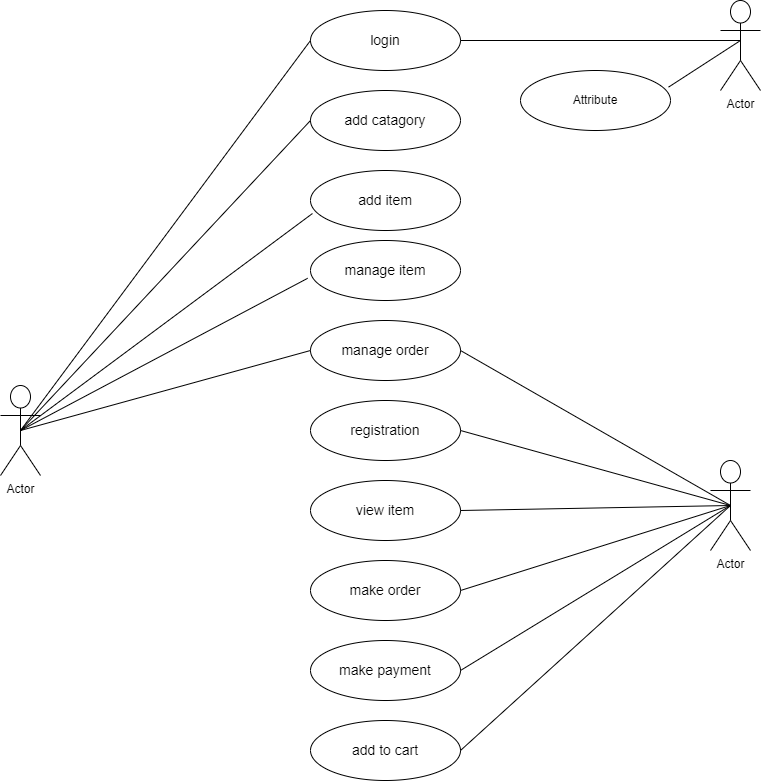

The diagram above was exported from draw.io. Its source (the exported page's mxGraphModel, read from the mxfile embedded in the PNG):
<mxGraphModel dx="1038" dy="481" grid="1" gridSize="10" guides="1" tooltips="1" connect="1" arrows="1" fold="1" page="1" pageScale="1" pageWidth="850" pageHeight="1100" math="0" shadow="0">
  <root>
    <mxCell id="0" />
    <mxCell id="1" parent="0" />
    <mxCell id="_wOKPinoFVczUlpE6WvT-1" value="Actor" style="shape=umlActor;verticalLabelPosition=bottom;verticalAlign=top;html=1;" vertex="1" parent="1">
      <mxGeometry x="50" y="465" width="40" height="90" as="geometry" />
    </mxCell>
    <mxCell id="_wOKPinoFVczUlpE6WvT-3" value="&lt;span style=&quot;font-size: 14px;&quot;&gt;add catagory&lt;/span&gt;" style="ellipse;whiteSpace=wrap;html=1;align=center;" vertex="1" parent="1">
      <mxGeometry x="360" y="170" width="150" height="60" as="geometry" />
    </mxCell>
    <mxCell id="_wOKPinoFVczUlpE6WvT-4" value="&lt;span style=&quot;font-size: 14px;&quot;&gt;add item&lt;/span&gt;" style="ellipse;whiteSpace=wrap;html=1;align=center;" vertex="1" parent="1">
      <mxGeometry x="360" y="250" width="150" height="60" as="geometry" />
    </mxCell>
    <mxCell id="_wOKPinoFVczUlpE6WvT-5" value="&lt;span style=&quot;font-size: 14px;&quot;&gt;manage item&lt;/span&gt;" style="ellipse;whiteSpace=wrap;html=1;align=center;" vertex="1" parent="1">
      <mxGeometry x="360" y="320" width="150" height="60" as="geometry" />
    </mxCell>
    <mxCell id="_wOKPinoFVczUlpE6WvT-6" value="&lt;span style=&quot;font-size: 14px;&quot;&gt;manage order&lt;/span&gt;" style="ellipse;whiteSpace=wrap;html=1;align=center;" vertex="1" parent="1">
      <mxGeometry x="360" y="400" width="150" height="60" as="geometry" />
    </mxCell>
    <mxCell id="_wOKPinoFVczUlpE6WvT-7" value="&lt;font style=&quot;font-size: 14px;&quot;&gt;login&lt;/font&gt;" style="ellipse;whiteSpace=wrap;html=1;align=center;" vertex="1" parent="1">
      <mxGeometry x="360" y="90" width="150" height="60" as="geometry" />
    </mxCell>
    <mxCell id="_wOKPinoFVczUlpE6WvT-8" value="&lt;span style=&quot;font-size: 14px;&quot;&gt;registration&lt;/span&gt;" style="ellipse;whiteSpace=wrap;html=1;align=center;" vertex="1" parent="1">
      <mxGeometry x="360" y="480" width="150" height="60" as="geometry" />
    </mxCell>
    <mxCell id="_wOKPinoFVczUlpE6WvT-9" value="&lt;span style=&quot;font-size: 14px;&quot;&gt;view item&lt;/span&gt;" style="ellipse;whiteSpace=wrap;html=1;align=center;" vertex="1" parent="1">
      <mxGeometry x="360" y="560" width="150" height="60" as="geometry" />
    </mxCell>
    <mxCell id="_wOKPinoFVczUlpE6WvT-10" value="&lt;span style=&quot;font-size: 14px;&quot;&gt;make order&lt;/span&gt;" style="ellipse;whiteSpace=wrap;html=1;align=center;" vertex="1" parent="1">
      <mxGeometry x="360" y="640" width="150" height="60" as="geometry" />
    </mxCell>
    <mxCell id="_wOKPinoFVczUlpE6WvT-11" value="&lt;span style=&quot;font-size: 14px;&quot;&gt;make payment&lt;/span&gt;" style="ellipse;whiteSpace=wrap;html=1;align=center;" vertex="1" parent="1">
      <mxGeometry x="360" y="720" width="150" height="60" as="geometry" />
    </mxCell>
    <mxCell id="_wOKPinoFVczUlpE6WvT-12" value="&lt;span style=&quot;font-size: 14px;&quot;&gt;add to cart&lt;/span&gt;" style="ellipse;whiteSpace=wrap;html=1;align=center;" vertex="1" parent="1">
      <mxGeometry x="360" y="800" width="150" height="60" as="geometry" />
    </mxCell>
    <mxCell id="_wOKPinoFVczUlpE6WvT-13" value="Actor" style="shape=umlActor;verticalLabelPosition=bottom;verticalAlign=top;html=1;" vertex="1" parent="1">
      <mxGeometry x="770" y="80" width="40" height="90" as="geometry" />
    </mxCell>
    <mxCell id="_wOKPinoFVczUlpE6WvT-14" value="Attribute" style="ellipse;whiteSpace=wrap;html=1;align=center;" vertex="1" parent="1">
      <mxGeometry x="570" y="150" width="150" height="60" as="geometry" />
    </mxCell>
    <mxCell id="_wOKPinoFVczUlpE6WvT-15" value="Actor" style="shape=umlActor;verticalLabelPosition=bottom;verticalAlign=top;html=1;" vertex="1" parent="1">
      <mxGeometry x="760" y="540" width="40" height="90" as="geometry" />
    </mxCell>
    <mxCell id="_wOKPinoFVczUlpE6WvT-22" value="" style="endArrow=none;html=1;rounded=0;fontSize=14;entryX=0.5;entryY=0.5;entryDx=0;entryDy=0;entryPerimeter=0;exitX=0.013;exitY=0.717;exitDx=0;exitDy=0;exitPerimeter=0;" edge="1" parent="1" source="_wOKPinoFVczUlpE6WvT-4" target="_wOKPinoFVczUlpE6WvT-1">
      <mxGeometry width="50" height="50" relative="1" as="geometry">
        <mxPoint x="390" y="540" as="sourcePoint" />
        <mxPoint x="440" y="490" as="targetPoint" />
      </mxGeometry>
    </mxCell>
    <mxCell id="_wOKPinoFVczUlpE6WvT-23" value="" style="endArrow=none;html=1;rounded=0;fontSize=14;entryX=0.5;entryY=0.5;entryDx=0;entryDy=0;entryPerimeter=0;exitX=0;exitY=0.5;exitDx=0;exitDy=0;" edge="1" parent="1" source="_wOKPinoFVczUlpE6WvT-3" target="_wOKPinoFVczUlpE6WvT-1">
      <mxGeometry width="50" height="50" relative="1" as="geometry">
        <mxPoint x="371.95000000000005" y="303.02" as="sourcePoint" />
        <mxPoint x="80" y="520" as="targetPoint" />
      </mxGeometry>
    </mxCell>
    <mxCell id="_wOKPinoFVczUlpE6WvT-24" value="" style="endArrow=none;html=1;rounded=0;fontSize=14;entryX=0.5;entryY=0.5;entryDx=0;entryDy=0;entryPerimeter=0;exitX=0;exitY=0.5;exitDx=0;exitDy=0;" edge="1" parent="1" source="_wOKPinoFVczUlpE6WvT-7" target="_wOKPinoFVczUlpE6WvT-1">
      <mxGeometry width="50" height="50" relative="1" as="geometry">
        <mxPoint x="381.95000000000005" y="313.02" as="sourcePoint" />
        <mxPoint x="90" y="530" as="targetPoint" />
      </mxGeometry>
    </mxCell>
    <mxCell id="_wOKPinoFVczUlpE6WvT-26" value="" style="endArrow=none;html=1;rounded=0;fontSize=14;entryX=0.5;entryY=0.5;entryDx=0;entryDy=0;entryPerimeter=0;exitX=-0.019;exitY=0.63;exitDx=0;exitDy=0;exitPerimeter=0;" edge="1" parent="1" source="_wOKPinoFVczUlpE6WvT-5" target="_wOKPinoFVczUlpE6WvT-1">
      <mxGeometry width="50" height="50" relative="1" as="geometry">
        <mxPoint x="401.95000000000005" y="333.02" as="sourcePoint" />
        <mxPoint x="110" y="550" as="targetPoint" />
      </mxGeometry>
    </mxCell>
    <mxCell id="_wOKPinoFVczUlpE6WvT-27" value="" style="endArrow=none;html=1;rounded=0;fontSize=14;entryX=0.5;entryY=0.5;entryDx=0;entryDy=0;entryPerimeter=0;exitX=0;exitY=0.5;exitDx=0;exitDy=0;" edge="1" parent="1" source="_wOKPinoFVczUlpE6WvT-6" target="_wOKPinoFVczUlpE6WvT-1">
      <mxGeometry width="50" height="50" relative="1" as="geometry">
        <mxPoint x="411.95000000000005" y="343.02" as="sourcePoint" />
        <mxPoint x="120" y="560" as="targetPoint" />
      </mxGeometry>
    </mxCell>
    <mxCell id="_wOKPinoFVczUlpE6WvT-31" value="" style="endArrow=none;html=1;rounded=0;fontSize=14;entryX=1;entryY=0.5;entryDx=0;entryDy=0;" edge="1" parent="1" target="_wOKPinoFVczUlpE6WvT-7">
      <mxGeometry width="50" height="50" relative="1" as="geometry">
        <mxPoint x="790" y="120" as="sourcePoint" />
        <mxPoint x="440" y="190" as="targetPoint" />
      </mxGeometry>
    </mxCell>
    <mxCell id="_wOKPinoFVczUlpE6WvT-32" value="" style="endArrow=none;html=1;rounded=0;fontSize=14;entryX=0.987;entryY=0.277;entryDx=0;entryDy=0;entryPerimeter=0;" edge="1" parent="1" target="_wOKPinoFVczUlpE6WvT-14">
      <mxGeometry width="50" height="50" relative="1" as="geometry">
        <mxPoint x="790" y="120" as="sourcePoint" />
        <mxPoint x="520" y="130" as="targetPoint" />
      </mxGeometry>
    </mxCell>
    <mxCell id="_wOKPinoFVczUlpE6WvT-33" value="" style="endArrow=none;html=1;rounded=0;fontSize=14;entryX=1;entryY=0.5;entryDx=0;entryDy=0;exitX=0.5;exitY=0.5;exitDx=0;exitDy=0;exitPerimeter=0;" edge="1" parent="1" source="_wOKPinoFVczUlpE6WvT-15" target="_wOKPinoFVczUlpE6WvT-8">
      <mxGeometry width="50" height="50" relative="1" as="geometry">
        <mxPoint x="680" y="350" as="sourcePoint" />
        <mxPoint x="400" y="350" as="targetPoint" />
      </mxGeometry>
    </mxCell>
    <mxCell id="_wOKPinoFVczUlpE6WvT-34" value="" style="endArrow=none;html=1;rounded=0;fontSize=14;entryX=1;entryY=0.5;entryDx=0;entryDy=0;exitX=0.5;exitY=0.5;exitDx=0;exitDy=0;exitPerimeter=0;" edge="1" parent="1" source="_wOKPinoFVczUlpE6WvT-15" target="_wOKPinoFVczUlpE6WvT-6">
      <mxGeometry width="50" height="50" relative="1" as="geometry">
        <mxPoint x="770" y="440" as="sourcePoint" />
        <mxPoint x="490" y="440" as="targetPoint" />
      </mxGeometry>
    </mxCell>
    <mxCell id="_wOKPinoFVczUlpE6WvT-35" value="" style="endArrow=none;html=1;rounded=0;fontSize=14;entryX=1;entryY=0.5;entryDx=0;entryDy=0;exitX=0.5;exitY=0.5;exitDx=0;exitDy=0;exitPerimeter=0;" edge="1" parent="1" source="_wOKPinoFVczUlpE6WvT-15" target="_wOKPinoFVczUlpE6WvT-9">
      <mxGeometry width="50" height="50" relative="1" as="geometry">
        <mxPoint x="780" y="580" as="sourcePoint" />
        <mxPoint x="360" y="620" as="targetPoint" />
      </mxGeometry>
    </mxCell>
    <mxCell id="_wOKPinoFVczUlpE6WvT-36" value="" style="endArrow=none;html=1;rounded=0;fontSize=14;entryX=1;entryY=0.5;entryDx=0;entryDy=0;exitX=0.5;exitY=0.5;exitDx=0;exitDy=0;exitPerimeter=0;" edge="1" parent="1" source="_wOKPinoFVczUlpE6WvT-15" target="_wOKPinoFVczUlpE6WvT-10">
      <mxGeometry width="50" height="50" relative="1" as="geometry">
        <mxPoint x="770" y="590" as="sourcePoint" />
        <mxPoint x="390" y="620" as="targetPoint" />
      </mxGeometry>
    </mxCell>
    <mxCell id="_wOKPinoFVczUlpE6WvT-37" value="" style="endArrow=none;html=1;rounded=0;fontSize=14;entryX=1;entryY=0.5;entryDx=0;entryDy=0;exitX=0.5;exitY=0.5;exitDx=0;exitDy=0;exitPerimeter=0;" edge="1" parent="1" source="_wOKPinoFVczUlpE6WvT-15" target="_wOKPinoFVczUlpE6WvT-11">
      <mxGeometry width="50" height="50" relative="1" as="geometry">
        <mxPoint x="630" y="690" as="sourcePoint" />
        <mxPoint x="360" y="775" as="targetPoint" />
      </mxGeometry>
    </mxCell>
    <mxCell id="_wOKPinoFVczUlpE6WvT-38" value="" style="endArrow=none;html=1;rounded=0;fontSize=14;entryX=1;entryY=0.5;entryDx=0;entryDy=0;exitX=0.5;exitY=0.5;exitDx=0;exitDy=0;exitPerimeter=0;" edge="1" parent="1" source="_wOKPinoFVczUlpE6WvT-15" target="_wOKPinoFVczUlpE6WvT-12">
      <mxGeometry width="50" height="50" relative="1" as="geometry">
        <mxPoint x="610" y="750" as="sourcePoint" />
        <mxPoint x="340" y="835" as="targetPoint" />
      </mxGeometry>
    </mxCell>
  </root>
</mxGraphModel>